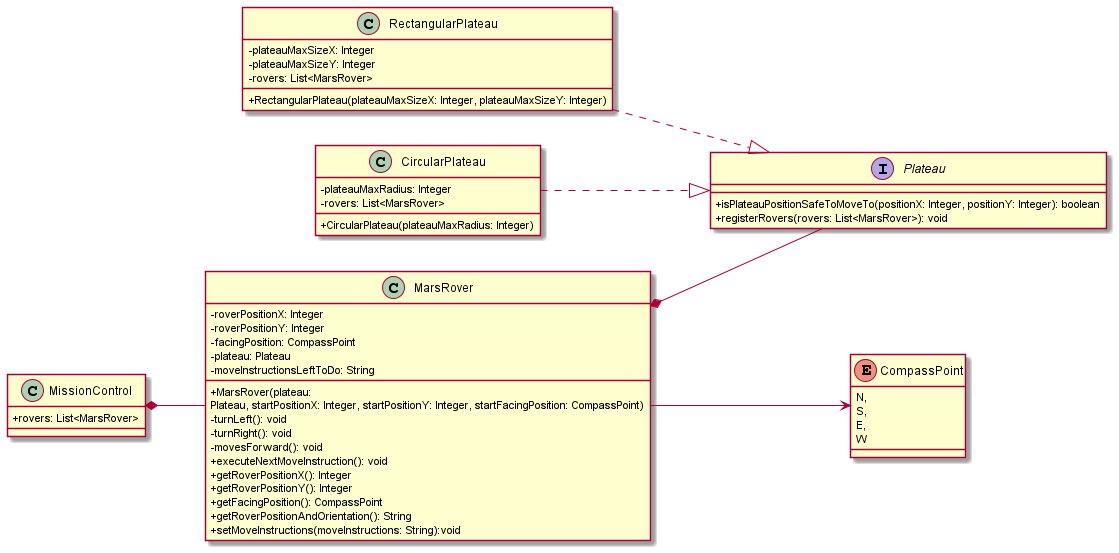

The diagram above was rendered by PlantUML. Its source (embedded in the PNG):
@startuml
'https://plantuml.com/class-diagram
skinparam classAttributeIconSize 0

left to right direction

MarsRover --> CompassPoint
MarsRover *-- Plateau
MissionControl *-- MarsRover
RectangularPlateau ..|> Plateau
CircularPlateau ..|> Plateau

class MissionControl {
+rovers: List<MarsRover>

}

class MarsRover {
-roverPositionX: Integer
-roverPositionY: Integer
-facingPosition: CompassPoint
-plateau: Plateau
-moveInstructionsLeftToDo: String

+MarsRover(plateau:
Plateau, startPositionX: Integer, startPositionY: Integer, startFacingPosition: CompassPoint)
-turnLeft(): void
-turnRight(): void
-movesForward(): void
+executeNextMoveInstruction(): void
+getRoverPositionX(): Integer
+getRoverPositionY(): Integer
+getFacingPosition(): CompassPoint
+getRoverPositionAndOrientation(): String
+setMoveInstructions(moveInstructions: String):void
}

Interface Plateau {
+isPlateauPositionSafeToMoveTo(positionX: Integer, positionY: Integer): boolean
+registerRovers(rovers: List<MarsRover>): void
}

class RectangularPlateau {
-plateauMaxSizeX: Integer
-plateauMaxSizeY: Integer
-rovers: List<MarsRover>
'creating a constructor here to
+RectangularPlateau(plateauMaxSizeX: Integer, plateauMaxSizeY: Integer)
}

class CircularPlateau {
-plateauMaxRadius: Integer
-rovers: List<MarsRover>
'creating a constructor here to
+CircularPlateau(plateauMaxRadius: Integer)
}


enum CompassPoint{
N,
S,
E,
W
}

@enduml